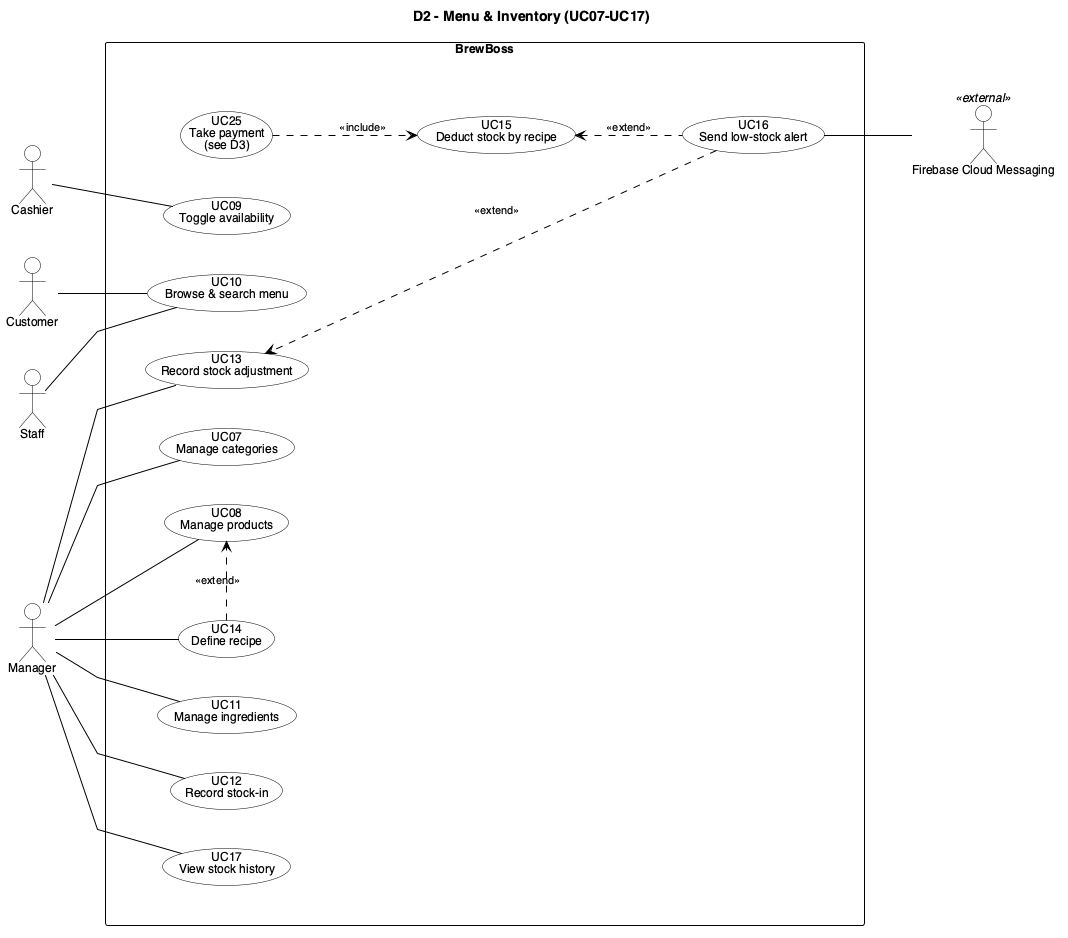

The diagram above was rendered by PlantUML. Its source (embedded in the PNG):
@startuml BB_D2_MenuInventory
left to right direction
skinparam linetype polyline
skinparam nodesep 40
skinparam ranksep 60
skinparam backgroundColor White
skinparam shadowing false
skinparam defaultFontName Helvetica
skinparam defaultFontSize 12
skinparam ArrowColor Black
skinparam ArrowFontSize 11
skinparam actor {
  BackgroundColor White
  BorderColor Black
}
skinparam usecase {
  BackgroundColor White
  BorderColor Black
}
skinparam rectangle {
  BackgroundColor White
  BorderColor Black
}
skinparam package {
  BackgroundColor White
  BorderColor Black
}
' inner frame: invisible, only adds padding inside the system boundary
skinparam rectangle<<inner>> {
  BorderColor Transparent
  FontColor Transparent
}
hide <<inner>> stereotype

title D2 - Menu & Inventory (UC07-UC17)

actor "Cashier" as CAS
actor "Customer" as CUS
actor "Staff" as STAFF
actor "Manager" as MGR
actor "Firebase Cloud Messaging" as FCM <<external>>

rectangle "BrewBoss" {
  rectangle " " <<inner>> {
    usecase "UC13\nRecord stock adjustment" as UC13
    usecase "UC07\nManage categories" as UC07
    usecase "UC08\nManage products" as UC08
    usecase "UC14\nDefine recipe" as UC14
    usecase "UC09\nToggle availability" as UC09
    usecase "UC10\nBrowse & search menu" as UC10
    usecase "UC11\nManage ingredients" as UC11
    usecase "UC12\nRecord stock-in" as UC12
    usecase "UC15\nDeduct stock by recipe" as UC15
    usecase "UC16\nSend low-stock alert" as UC16
    usecase "UC17\nView stock history" as UC17
    usecase "UC25\nTake payment\n(see D3)" as UC25
  }
}

CAS -- UC09
STAFF -- UC10
CUS -- UC10

MGR -- UC13
MGR -- UC07
MGR -- UC08
MGR -- UC11
MGR -- UC12
MGR -- UC14
MGR -- UC17

UC14 .[norank].> UC08 : <<extend>>
UC25 ..> UC15 : <<include>>
UC15 <.. UC16 : <<extend>>
UC16 .[norank].> UC13 : <<extend>>
UC16 -- FCM
@enduml